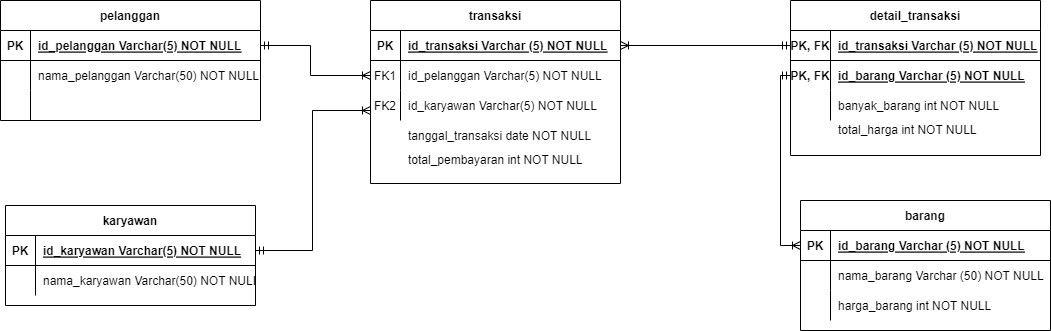

The diagram above was exported from draw.io. Its source (the exported page's mxGraphModel, read from the mxfile embedded in the PNG):
<mxGraphModel dx="918" dy="508" grid="0" gridSize="10" guides="1" tooltips="1" connect="1" arrows="1" fold="1" page="0" pageScale="1" pageWidth="850" pageHeight="1100" math="0" shadow="0" extFonts="Permanent Marker^https://fonts.googleapis.com/css?family=Permanent+Marker">
  <root>
    <mxCell id="0" />
    <mxCell id="1" parent="0" />
    <mxCell id="C-vyLk0tnHw3VtMMgP7b-2" value="transaksi" style="shape=table;startSize=30;container=1;collapsible=1;childLayout=tableLayout;fixedRows=1;rowLines=0;fontStyle=1;align=center;resizeLast=1;" parent="1" vertex="1">
      <mxGeometry x="390" y="30" width="250" height="183" as="geometry" />
    </mxCell>
    <mxCell id="C-vyLk0tnHw3VtMMgP7b-3" value="" style="shape=partialRectangle;collapsible=0;dropTarget=0;pointerEvents=0;fillColor=none;points=[[0,0.5],[1,0.5]];portConstraint=eastwest;top=0;left=0;right=0;bottom=1;" parent="C-vyLk0tnHw3VtMMgP7b-2" vertex="1">
      <mxGeometry y="30" width="250" height="30" as="geometry" />
    </mxCell>
    <mxCell id="C-vyLk0tnHw3VtMMgP7b-4" value="PK" style="shape=partialRectangle;overflow=hidden;connectable=0;fillColor=none;top=0;left=0;bottom=0;right=0;fontStyle=1;" parent="C-vyLk0tnHw3VtMMgP7b-3" vertex="1">
      <mxGeometry width="30" height="30" as="geometry">
        <mxRectangle width="30" height="30" as="alternateBounds" />
      </mxGeometry>
    </mxCell>
    <mxCell id="C-vyLk0tnHw3VtMMgP7b-5" value="id_transaksi Varchar (5) NOT NULL" style="shape=partialRectangle;overflow=hidden;connectable=0;fillColor=none;top=0;left=0;bottom=0;right=0;align=left;spacingLeft=6;fontStyle=5;" parent="C-vyLk0tnHw3VtMMgP7b-3" vertex="1">
      <mxGeometry x="30" width="220" height="30" as="geometry">
        <mxRectangle width="220" height="30" as="alternateBounds" />
      </mxGeometry>
    </mxCell>
    <mxCell id="C-vyLk0tnHw3VtMMgP7b-6" value="" style="shape=partialRectangle;collapsible=0;dropTarget=0;pointerEvents=0;fillColor=none;points=[[0,0.5],[1,0.5]];portConstraint=eastwest;top=0;left=0;right=0;bottom=0;" parent="C-vyLk0tnHw3VtMMgP7b-2" vertex="1">
      <mxGeometry y="60" width="250" height="30" as="geometry" />
    </mxCell>
    <mxCell id="C-vyLk0tnHw3VtMMgP7b-7" value="FK1" style="shape=partialRectangle;overflow=hidden;connectable=0;fillColor=none;top=0;left=0;bottom=0;right=0;" parent="C-vyLk0tnHw3VtMMgP7b-6" vertex="1">
      <mxGeometry width="30" height="30" as="geometry">
        <mxRectangle width="30" height="30" as="alternateBounds" />
      </mxGeometry>
    </mxCell>
    <mxCell id="C-vyLk0tnHw3VtMMgP7b-8" value="id_pelanggan Varchar(5) NOT NULL" style="shape=partialRectangle;overflow=hidden;connectable=0;fillColor=none;top=0;left=0;bottom=0;right=0;align=left;spacingLeft=6;" parent="C-vyLk0tnHw3VtMMgP7b-6" vertex="1">
      <mxGeometry x="30" width="220" height="30" as="geometry">
        <mxRectangle width="220" height="30" as="alternateBounds" />
      </mxGeometry>
    </mxCell>
    <mxCell id="C-vyLk0tnHw3VtMMgP7b-9" value="" style="shape=partialRectangle;collapsible=0;dropTarget=0;pointerEvents=0;fillColor=none;points=[[0,0.5],[1,0.5]];portConstraint=eastwest;top=0;left=0;right=0;bottom=0;" parent="C-vyLk0tnHw3VtMMgP7b-2" vertex="1">
      <mxGeometry y="90" width="250" height="30" as="geometry" />
    </mxCell>
    <mxCell id="C-vyLk0tnHw3VtMMgP7b-10" value="" style="shape=partialRectangle;overflow=hidden;connectable=0;fillColor=none;top=0;left=0;bottom=0;right=0;" parent="C-vyLk0tnHw3VtMMgP7b-9" vertex="1">
      <mxGeometry width="30" height="30" as="geometry">
        <mxRectangle width="30" height="30" as="alternateBounds" />
      </mxGeometry>
    </mxCell>
    <mxCell id="C-vyLk0tnHw3VtMMgP7b-11" value="id_karyawan Varchar(5) NOT NULL" style="shape=partialRectangle;overflow=hidden;connectable=0;fillColor=none;top=0;left=0;bottom=0;right=0;align=left;spacingLeft=6;" parent="C-vyLk0tnHw3VtMMgP7b-9" vertex="1">
      <mxGeometry x="30" width="220" height="30" as="geometry">
        <mxRectangle width="220" height="30" as="alternateBounds" />
      </mxGeometry>
    </mxCell>
    <mxCell id="C-vyLk0tnHw3VtMMgP7b-13" value="barang" style="shape=table;startSize=30;container=1;collapsible=1;childLayout=tableLayout;fixedRows=1;rowLines=0;fontStyle=1;align=center;resizeLast=1;" parent="1" vertex="1">
      <mxGeometry x="820" y="230" width="250" height="130" as="geometry" />
    </mxCell>
    <mxCell id="C-vyLk0tnHw3VtMMgP7b-14" value="" style="shape=partialRectangle;collapsible=0;dropTarget=0;pointerEvents=0;fillColor=none;points=[[0,0.5],[1,0.5]];portConstraint=eastwest;top=0;left=0;right=0;bottom=1;" parent="C-vyLk0tnHw3VtMMgP7b-13" vertex="1">
      <mxGeometry y="30" width="250" height="30" as="geometry" />
    </mxCell>
    <mxCell id="C-vyLk0tnHw3VtMMgP7b-15" value="PK" style="shape=partialRectangle;overflow=hidden;connectable=0;fillColor=none;top=0;left=0;bottom=0;right=0;fontStyle=1;" parent="C-vyLk0tnHw3VtMMgP7b-14" vertex="1">
      <mxGeometry width="30" height="30" as="geometry">
        <mxRectangle width="30" height="30" as="alternateBounds" />
      </mxGeometry>
    </mxCell>
    <mxCell id="C-vyLk0tnHw3VtMMgP7b-16" value="id_barang Varchar (5) NOT NULL" style="shape=partialRectangle;overflow=hidden;connectable=0;fillColor=none;top=0;left=0;bottom=0;right=0;align=left;spacingLeft=6;fontStyle=5;" parent="C-vyLk0tnHw3VtMMgP7b-14" vertex="1">
      <mxGeometry x="30" width="220" height="30" as="geometry">
        <mxRectangle width="220" height="30" as="alternateBounds" />
      </mxGeometry>
    </mxCell>
    <mxCell id="C-vyLk0tnHw3VtMMgP7b-17" value="" style="shape=partialRectangle;collapsible=0;dropTarget=0;pointerEvents=0;fillColor=none;points=[[0,0.5],[1,0.5]];portConstraint=eastwest;top=0;left=0;right=0;bottom=0;" parent="C-vyLk0tnHw3VtMMgP7b-13" vertex="1">
      <mxGeometry y="60" width="250" height="30" as="geometry" />
    </mxCell>
    <mxCell id="C-vyLk0tnHw3VtMMgP7b-18" value="" style="shape=partialRectangle;overflow=hidden;connectable=0;fillColor=none;top=0;left=0;bottom=0;right=0;" parent="C-vyLk0tnHw3VtMMgP7b-17" vertex="1">
      <mxGeometry width="30" height="30" as="geometry">
        <mxRectangle width="30" height="30" as="alternateBounds" />
      </mxGeometry>
    </mxCell>
    <mxCell id="C-vyLk0tnHw3VtMMgP7b-19" value="nama_barang Varchar (50) NOT NULL" style="shape=partialRectangle;overflow=hidden;connectable=0;fillColor=none;top=0;left=0;bottom=0;right=0;align=left;spacingLeft=6;" parent="C-vyLk0tnHw3VtMMgP7b-17" vertex="1">
      <mxGeometry x="30" width="220" height="30" as="geometry">
        <mxRectangle width="220" height="30" as="alternateBounds" />
      </mxGeometry>
    </mxCell>
    <mxCell id="C-vyLk0tnHw3VtMMgP7b-20" value="" style="shape=partialRectangle;collapsible=0;dropTarget=0;pointerEvents=0;fillColor=none;points=[[0,0.5],[1,0.5]];portConstraint=eastwest;top=0;left=0;right=0;bottom=0;" parent="C-vyLk0tnHw3VtMMgP7b-13" vertex="1">
      <mxGeometry y="90" width="250" height="30" as="geometry" />
    </mxCell>
    <mxCell id="C-vyLk0tnHw3VtMMgP7b-21" value="" style="shape=partialRectangle;overflow=hidden;connectable=0;fillColor=none;top=0;left=0;bottom=0;right=0;" parent="C-vyLk0tnHw3VtMMgP7b-20" vertex="1">
      <mxGeometry width="30" height="30" as="geometry">
        <mxRectangle width="30" height="30" as="alternateBounds" />
      </mxGeometry>
    </mxCell>
    <mxCell id="C-vyLk0tnHw3VtMMgP7b-22" value="harga_barang int NOT NULL" style="shape=partialRectangle;overflow=hidden;connectable=0;fillColor=none;top=0;left=0;bottom=0;right=0;align=left;spacingLeft=6;" parent="C-vyLk0tnHw3VtMMgP7b-20" vertex="1">
      <mxGeometry x="30" width="220" height="30" as="geometry">
        <mxRectangle width="220" height="30" as="alternateBounds" />
      </mxGeometry>
    </mxCell>
    <mxCell id="C-vyLk0tnHw3VtMMgP7b-23" value="karyawan" style="shape=table;startSize=30;container=1;collapsible=1;childLayout=tableLayout;fixedRows=1;rowLines=0;fontStyle=1;align=center;resizeLast=1;" parent="1" vertex="1">
      <mxGeometry x="25" y="235" width="250" height="100" as="geometry">
        <mxRectangle x="120" y="120" width="100" height="30" as="alternateBounds" />
      </mxGeometry>
    </mxCell>
    <mxCell id="C-vyLk0tnHw3VtMMgP7b-24" value="" style="shape=partialRectangle;collapsible=0;dropTarget=0;pointerEvents=0;fillColor=none;points=[[0,0.5],[1,0.5]];portConstraint=eastwest;top=0;left=0;right=0;bottom=1;" parent="C-vyLk0tnHw3VtMMgP7b-23" vertex="1">
      <mxGeometry y="30" width="250" height="30" as="geometry" />
    </mxCell>
    <mxCell id="C-vyLk0tnHw3VtMMgP7b-25" value="PK" style="shape=partialRectangle;overflow=hidden;connectable=0;fillColor=none;top=0;left=0;bottom=0;right=0;fontStyle=1;" parent="C-vyLk0tnHw3VtMMgP7b-24" vertex="1">
      <mxGeometry width="30" height="30" as="geometry">
        <mxRectangle width="30" height="30" as="alternateBounds" />
      </mxGeometry>
    </mxCell>
    <mxCell id="C-vyLk0tnHw3VtMMgP7b-26" value="id_karyawan Varchar(5) NOT NULL" style="shape=partialRectangle;overflow=hidden;connectable=0;fillColor=none;top=0;left=0;bottom=0;right=0;align=left;spacingLeft=6;fontStyle=5;" parent="C-vyLk0tnHw3VtMMgP7b-24" vertex="1">
      <mxGeometry x="30" width="220" height="30" as="geometry">
        <mxRectangle width="220" height="30" as="alternateBounds" />
      </mxGeometry>
    </mxCell>
    <mxCell id="C-vyLk0tnHw3VtMMgP7b-27" value="" style="shape=partialRectangle;collapsible=0;dropTarget=0;pointerEvents=0;fillColor=none;points=[[0,0.5],[1,0.5]];portConstraint=eastwest;top=0;left=0;right=0;bottom=0;" parent="C-vyLk0tnHw3VtMMgP7b-23" vertex="1">
      <mxGeometry y="60" width="250" height="30" as="geometry" />
    </mxCell>
    <mxCell id="C-vyLk0tnHw3VtMMgP7b-28" value="" style="shape=partialRectangle;overflow=hidden;connectable=0;fillColor=none;top=0;left=0;bottom=0;right=0;" parent="C-vyLk0tnHw3VtMMgP7b-27" vertex="1">
      <mxGeometry width="30" height="30" as="geometry">
        <mxRectangle width="30" height="30" as="alternateBounds" />
      </mxGeometry>
    </mxCell>
    <mxCell id="C-vyLk0tnHw3VtMMgP7b-29" value="nama_karyawan Varchar(50) NOT NULL" style="shape=partialRectangle;overflow=hidden;connectable=0;fillColor=none;top=0;left=0;bottom=0;right=0;align=left;spacingLeft=6;" parent="C-vyLk0tnHw3VtMMgP7b-27" vertex="1">
      <mxGeometry x="30" width="220" height="30" as="geometry">
        <mxRectangle width="220" height="30" as="alternateBounds" />
      </mxGeometry>
    </mxCell>
    <mxCell id="7w6Zu3UuLGsnINteMJtf-1" value="pelanggan" style="shape=table;startSize=30;container=1;collapsible=1;childLayout=tableLayout;fixedRows=1;rowLines=0;fontStyle=1;align=center;resizeLast=1;" parent="1" vertex="1">
      <mxGeometry x="20" y="30" width="260" height="120" as="geometry" />
    </mxCell>
    <mxCell id="7w6Zu3UuLGsnINteMJtf-2" value="" style="shape=partialRectangle;collapsible=0;dropTarget=0;pointerEvents=0;fillColor=none;points=[[0,0.5],[1,0.5]];portConstraint=eastwest;top=0;left=0;right=0;bottom=1;" parent="7w6Zu3UuLGsnINteMJtf-1" vertex="1">
      <mxGeometry y="30" width="260" height="30" as="geometry" />
    </mxCell>
    <mxCell id="7w6Zu3UuLGsnINteMJtf-3" value="PK" style="shape=partialRectangle;overflow=hidden;connectable=0;fillColor=none;top=0;left=0;bottom=0;right=0;fontStyle=1;" parent="7w6Zu3UuLGsnINteMJtf-2" vertex="1">
      <mxGeometry width="30" height="30" as="geometry">
        <mxRectangle width="30" height="30" as="alternateBounds" />
      </mxGeometry>
    </mxCell>
    <mxCell id="7w6Zu3UuLGsnINteMJtf-4" value="id_pelanggan Varchar(5) NOT NULL" style="shape=partialRectangle;overflow=hidden;connectable=0;fillColor=none;top=0;left=0;bottom=0;right=0;align=left;spacingLeft=6;fontStyle=5;" parent="7w6Zu3UuLGsnINteMJtf-2" vertex="1">
      <mxGeometry x="30" width="230" height="30" as="geometry">
        <mxRectangle width="230" height="30" as="alternateBounds" />
      </mxGeometry>
    </mxCell>
    <mxCell id="7w6Zu3UuLGsnINteMJtf-5" value="" style="shape=partialRectangle;collapsible=0;dropTarget=0;pointerEvents=0;fillColor=none;points=[[0,0.5],[1,0.5]];portConstraint=eastwest;top=0;left=0;right=0;bottom=0;" parent="7w6Zu3UuLGsnINteMJtf-1" vertex="1">
      <mxGeometry y="60" width="260" height="30" as="geometry" />
    </mxCell>
    <mxCell id="7w6Zu3UuLGsnINteMJtf-6" value="" style="shape=partialRectangle;overflow=hidden;connectable=0;fillColor=none;top=0;left=0;bottom=0;right=0;" parent="7w6Zu3UuLGsnINteMJtf-5" vertex="1">
      <mxGeometry width="30" height="30" as="geometry">
        <mxRectangle width="30" height="30" as="alternateBounds" />
      </mxGeometry>
    </mxCell>
    <mxCell id="7w6Zu3UuLGsnINteMJtf-7" value="nama_pelanggan Varchar(50) NOT NULL" style="shape=partialRectangle;overflow=hidden;connectable=0;fillColor=none;top=0;left=0;bottom=0;right=0;align=left;spacingLeft=6;" parent="7w6Zu3UuLGsnINteMJtf-5" vertex="1">
      <mxGeometry x="30" width="230" height="30" as="geometry">
        <mxRectangle width="230" height="30" as="alternateBounds" />
      </mxGeometry>
    </mxCell>
    <mxCell id="7w6Zu3UuLGsnINteMJtf-8" value="" style="shape=partialRectangle;collapsible=0;dropTarget=0;pointerEvents=0;fillColor=none;points=[[0,0.5],[1,0.5]];portConstraint=eastwest;top=0;left=0;right=0;bottom=0;" parent="7w6Zu3UuLGsnINteMJtf-1" vertex="1">
      <mxGeometry y="90" width="260" height="30" as="geometry" />
    </mxCell>
    <mxCell id="7w6Zu3UuLGsnINteMJtf-9" value="" style="shape=partialRectangle;overflow=hidden;connectable=0;fillColor=none;top=0;left=0;bottom=0;right=0;" parent="7w6Zu3UuLGsnINteMJtf-8" vertex="1">
      <mxGeometry width="30" height="30" as="geometry">
        <mxRectangle width="30" height="30" as="alternateBounds" />
      </mxGeometry>
    </mxCell>
    <mxCell id="7w6Zu3UuLGsnINteMJtf-10" value="" style="shape=partialRectangle;overflow=hidden;connectable=0;fillColor=none;top=0;left=0;bottom=0;right=0;align=left;spacingLeft=6;" parent="7w6Zu3UuLGsnINteMJtf-8" vertex="1">
      <mxGeometry x="30" width="230" height="30" as="geometry">
        <mxRectangle width="230" height="30" as="alternateBounds" />
      </mxGeometry>
    </mxCell>
    <mxCell id="3owLpj085CXMNRUrssOG-6" value="FK2" style="shape=partialRectangle;overflow=hidden;connectable=0;fillColor=none;top=0;left=0;bottom=0;right=0;" parent="1" vertex="1">
      <mxGeometry x="390" y="120" width="30" height="30" as="geometry">
        <mxRectangle width="30" height="30" as="alternateBounds" />
      </mxGeometry>
    </mxCell>
    <mxCell id="3owLpj085CXMNRUrssOG-8" value="tanggal_transaksi date NOT NULL" style="shape=partialRectangle;overflow=hidden;connectable=0;fillColor=none;top=0;left=0;bottom=0;right=0;align=left;spacingLeft=6;" parent="1" vertex="1">
      <mxGeometry x="420" y="150" width="220" height="30" as="geometry">
        <mxRectangle width="220" height="30" as="alternateBounds" />
      </mxGeometry>
    </mxCell>
    <mxCell id="3owLpj085CXMNRUrssOG-11" value="total_pembayaran int NOT NULL" style="shape=partialRectangle;overflow=hidden;connectable=0;fillColor=none;top=0;left=0;bottom=0;right=0;align=left;spacingLeft=6;" parent="1" vertex="1">
      <mxGeometry x="420" y="174" width="220" height="30" as="geometry">
        <mxRectangle width="220" height="30" as="alternateBounds" />
      </mxGeometry>
    </mxCell>
    <mxCell id="3owLpj085CXMNRUrssOG-12" value="detail_transaksi" style="shape=table;startSize=30;container=1;collapsible=1;childLayout=tableLayout;fixedRows=1;rowLines=0;fontStyle=1;align=center;resizeLast=1;gradientColor=none;" parent="1" vertex="1">
      <mxGeometry x="810" y="30" width="250" height="155" as="geometry" />
    </mxCell>
    <mxCell id="3owLpj085CXMNRUrssOG-13" value="" style="shape=partialRectangle;collapsible=0;dropTarget=0;pointerEvents=0;fillColor=none;points=[[0,0.5],[1,0.5]];portConstraint=eastwest;top=0;left=0;right=0;bottom=1;" parent="3owLpj085CXMNRUrssOG-12" vertex="1">
      <mxGeometry y="30" width="250" height="30" as="geometry" />
    </mxCell>
    <mxCell id="3owLpj085CXMNRUrssOG-14" value="PK, FK" style="shape=partialRectangle;overflow=hidden;connectable=0;fillColor=none;top=0;left=0;bottom=0;right=0;fontStyle=1;" parent="3owLpj085CXMNRUrssOG-13" vertex="1">
      <mxGeometry width="40" height="30" as="geometry">
        <mxRectangle width="40" height="30" as="alternateBounds" />
      </mxGeometry>
    </mxCell>
    <mxCell id="3owLpj085CXMNRUrssOG-15" value="id_transaksi Varchar (5) NOT NULL" style="shape=partialRectangle;overflow=hidden;connectable=0;fillColor=none;top=0;left=0;bottom=0;right=0;align=left;spacingLeft=6;fontStyle=5;" parent="3owLpj085CXMNRUrssOG-13" vertex="1">
      <mxGeometry x="40" width="210" height="30" as="geometry">
        <mxRectangle width="210" height="30" as="alternateBounds" />
      </mxGeometry>
    </mxCell>
    <mxCell id="3owLpj085CXMNRUrssOG-16" value="" style="shape=partialRectangle;collapsible=0;dropTarget=0;pointerEvents=0;fillColor=none;points=[[0,0.5],[1,0.5]];portConstraint=eastwest;top=0;left=0;right=0;bottom=0;" parent="3owLpj085CXMNRUrssOG-12" vertex="1">
      <mxGeometry y="60" width="250" height="30" as="geometry" />
    </mxCell>
    <mxCell id="3owLpj085CXMNRUrssOG-17" value="PK, FK" style="shape=partialRectangle;overflow=hidden;connectable=0;fillColor=none;top=0;left=0;bottom=0;right=0;fontStyle=1" parent="3owLpj085CXMNRUrssOG-16" vertex="1">
      <mxGeometry width="40" height="30" as="geometry">
        <mxRectangle width="40" height="30" as="alternateBounds" />
      </mxGeometry>
    </mxCell>
    <mxCell id="3owLpj085CXMNRUrssOG-18" value="id_barang Varchar (5) NOT NULL" style="shape=partialRectangle;overflow=hidden;connectable=0;fillColor=none;top=0;left=0;bottom=0;right=0;align=left;spacingLeft=6;fontStyle=5" parent="3owLpj085CXMNRUrssOG-16" vertex="1">
      <mxGeometry x="40" width="210" height="30" as="geometry">
        <mxRectangle width="210" height="30" as="alternateBounds" />
      </mxGeometry>
    </mxCell>
    <mxCell id="3owLpj085CXMNRUrssOG-19" value="" style="shape=partialRectangle;collapsible=0;dropTarget=0;pointerEvents=0;fillColor=none;points=[[0,0.5],[1,0.5]];portConstraint=eastwest;top=0;left=0;right=0;bottom=0;" parent="3owLpj085CXMNRUrssOG-12" vertex="1">
      <mxGeometry y="90" width="250" height="30" as="geometry" />
    </mxCell>
    <mxCell id="3owLpj085CXMNRUrssOG-20" value="" style="shape=partialRectangle;overflow=hidden;connectable=0;fillColor=none;top=0;left=0;bottom=0;right=0;" parent="3owLpj085CXMNRUrssOG-19" vertex="1">
      <mxGeometry width="40" height="30" as="geometry">
        <mxRectangle width="40" height="30" as="alternateBounds" />
      </mxGeometry>
    </mxCell>
    <mxCell id="3owLpj085CXMNRUrssOG-21" value="banyak_barang int NOT NULL" style="shape=partialRectangle;overflow=hidden;connectable=0;fillColor=none;top=0;left=0;bottom=0;right=0;align=left;spacingLeft=6;" parent="3owLpj085CXMNRUrssOG-19" vertex="1">
      <mxGeometry x="40" width="210" height="30" as="geometry">
        <mxRectangle width="210" height="30" as="alternateBounds" />
      </mxGeometry>
    </mxCell>
    <mxCell id="3owLpj085CXMNRUrssOG-22" value="" style="endArrow=ERoneToMany;html=1;rounded=0;entryX=0;entryY=0.5;entryDx=0;entryDy=0;exitX=1;exitY=0.5;exitDx=0;exitDy=0;edgeStyle=orthogonalEdgeStyle;startArrow=ERmandOne;startFill=0;endFill=0;" parent="1" source="7w6Zu3UuLGsnINteMJtf-2" target="C-vyLk0tnHw3VtMMgP7b-6" edge="1">
      <mxGeometry width="50" height="50" relative="1" as="geometry">
        <mxPoint x="560" y="150" as="sourcePoint" />
        <mxPoint x="610" y="100" as="targetPoint" />
        <Array as="points">
          <mxPoint x="330" y="75" />
          <mxPoint x="330" y="105" />
        </Array>
      </mxGeometry>
    </mxCell>
    <mxCell id="3owLpj085CXMNRUrssOG-23" value="" style="endArrow=ERmandOne;html=1;rounded=0;entryX=0;entryY=0.5;entryDx=0;entryDy=0;exitX=1;exitY=0.5;exitDx=0;exitDy=0;edgeStyle=orthogonalEdgeStyle;startArrow=ERoneToMany;startFill=0;endFill=0;" parent="1" source="C-vyLk0tnHw3VtMMgP7b-3" target="3owLpj085CXMNRUrssOG-13" edge="1">
      <mxGeometry width="50" height="50" relative="1" as="geometry">
        <mxPoint x="640" y="150" as="sourcePoint" />
        <mxPoint x="690" y="100" as="targetPoint" />
      </mxGeometry>
    </mxCell>
    <mxCell id="3owLpj085CXMNRUrssOG-29" value="" style="endArrow=ERoneToMany;html=1;rounded=0;exitX=1;exitY=0.5;exitDx=0;exitDy=0;edgeStyle=elbowEdgeStyle;startArrow=ERmandOne;startFill=0;endFill=0;" parent="1" source="C-vyLk0tnHw3VtMMgP7b-24" edge="1">
      <mxGeometry width="50" height="50" relative="1" as="geometry">
        <mxPoint x="530" y="220" as="sourcePoint" />
        <mxPoint x="390" y="140" as="targetPoint" />
      </mxGeometry>
    </mxCell>
    <mxCell id="3owLpj085CXMNRUrssOG-30" value="" style="endArrow=ERmandOne;html=1;rounded=0;entryX=0;entryY=0.5;entryDx=0;entryDy=0;exitX=0;exitY=0.5;exitDx=0;exitDy=0;edgeStyle=orthogonalEdgeStyle;startArrow=ERoneToMany;startFill=0;endFill=0;" parent="1" source="C-vyLk0tnHw3VtMMgP7b-14" target="3owLpj085CXMNRUrssOG-16" edge="1">
      <mxGeometry width="50" height="50" relative="1" as="geometry">
        <mxPoint x="750" y="160" as="sourcePoint" />
        <mxPoint x="800" y="110" as="targetPoint" />
      </mxGeometry>
    </mxCell>
    <mxCell id="nfxoX_qobaeNsQNiVrUB-2" value="total_harga int NOT NULL" style="shape=partialRectangle;overflow=hidden;connectable=0;fillColor=none;top=0;left=0;bottom=0;right=0;align=left;spacingLeft=6;" vertex="1" parent="1">
      <mxGeometry x="850" y="144" width="210" height="30" as="geometry">
        <mxRectangle width="210" height="30" as="alternateBounds" />
      </mxGeometry>
    </mxCell>
  </root>
</mxGraphModel>